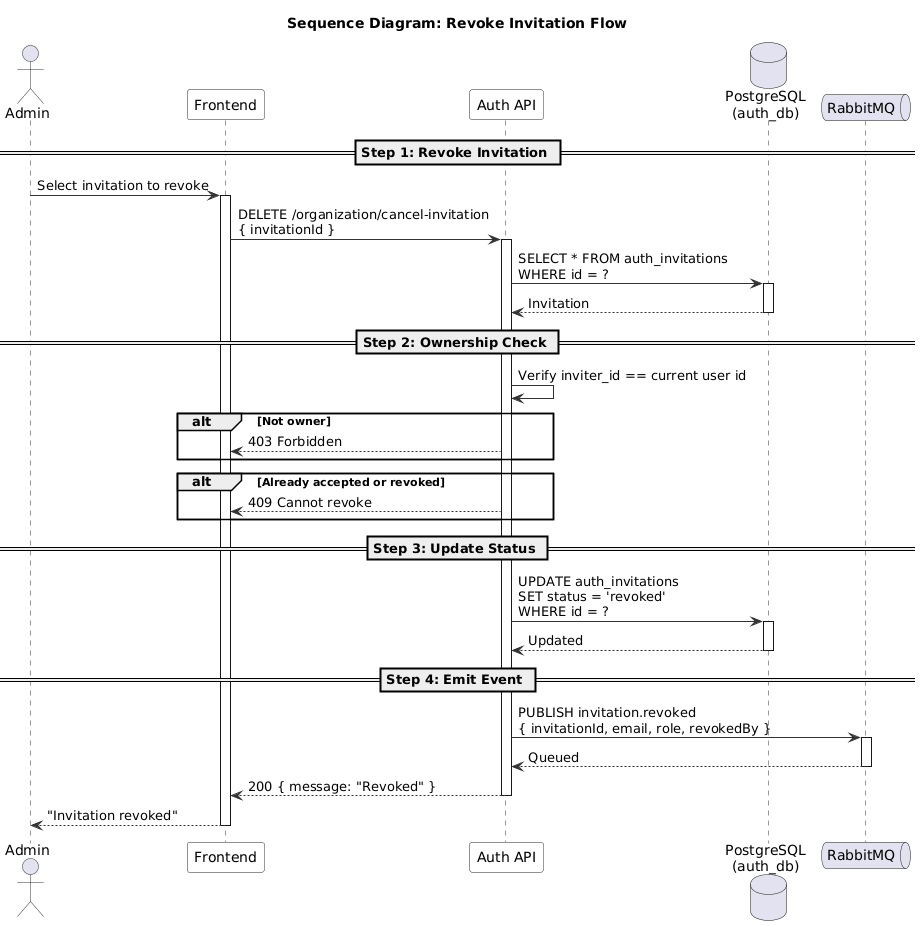

The diagram above was rendered by PlantUML. Its source (embedded in the PNG):
@startuml
' ============================================================
' Sequence Diagram - Revoke Invitation Flow
' ============================================================

skinparam sequence {
  ArrowColor #333333
  ActorBorderColor #333333
  LifeLineBorderColor #333333
  ParticipantBackgroundColor #F8F8F8
  ParticipantBorderColor #333333
}

title Sequence Diagram: Revoke Invitation Flow

actor Admin
participant "Frontend" as FE
participant "Auth API" as API
database "PostgreSQL\n(auth_db)" as DB
queue "RabbitMQ" as MQ

== Step 1: Revoke Invitation ==

Admin -> FE : Select invitation to revoke
activate FE

FE -> API : DELETE /organization/cancel-invitation\n{ invitationId }
activate API

API -> DB : SELECT * FROM auth_invitations\nWHERE id = ?
activate DB
DB --> API : Invitation
deactivate DB

== Step 2: Ownership Check ==

API -> API : Verify inviter_id == current user id

alt Not owner
  API --> FE : 403 Forbidden
end

alt Already accepted or revoked
  API --> FE : 409 Cannot revoke
end

== Step 3: Update Status ==

API -> DB : UPDATE auth_invitations\nSET status = 'revoked'\nWHERE id = ?
activate DB
DB --> API : Updated
deactivate DB

== Step 4: Emit Event ==

API -> MQ : PUBLISH invitation.revoked\n{ invitationId, email, role, revokedBy }
activate MQ
MQ --> API : Queued
deactivate MQ

API --> FE : 200 { message: "Revoked" }
deactivate API

FE --> Admin : "Invitation revoked"
deactivate FE

@enduml